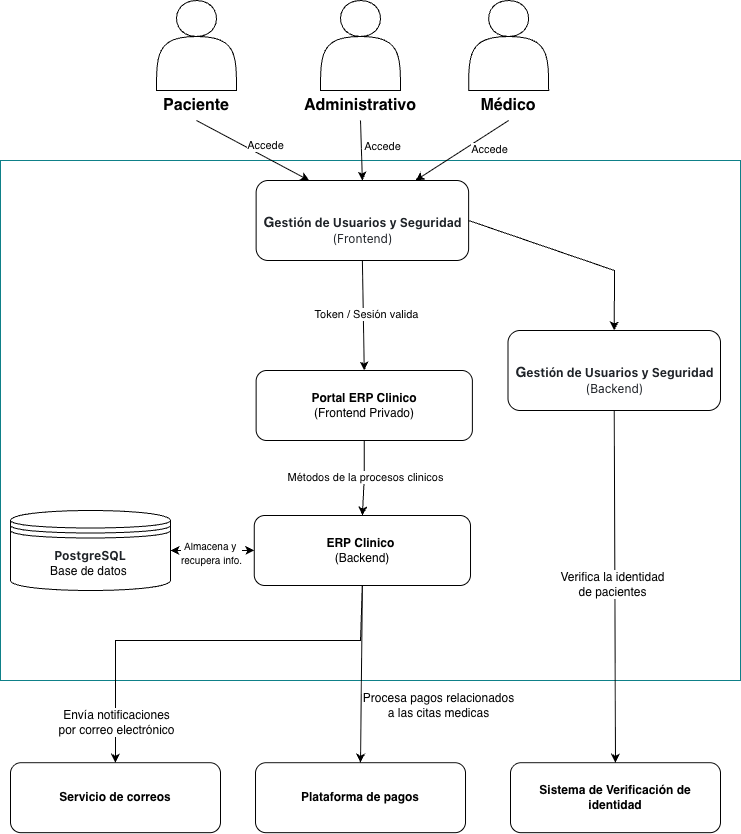

The diagram above was exported from draw.io. Its source (the exported page's mxGraphModel, read from the mxfile embedded in the PNG):
<mxGraphModel dx="1783" dy="1128" grid="1" gridSize="10" guides="1" tooltips="1" connect="1" arrows="1" fold="1" page="1" pageScale="1" pageWidth="827" pageHeight="1169" math="0" shadow="0">
  <root>
    <mxCell id="0" />
    <mxCell id="1" parent="0" />
    <mxCell id="smrXQImo_zY99Ksk5vNo-1" value="" style="rounded=0;whiteSpace=wrap;html=1;fillColor=#FFFFFF;strokeColor=#0e8088;" parent="1" vertex="1">
      <mxGeometry x="44" y="180" width="740" height="520" as="geometry" />
    </mxCell>
    <mxCell id="iqY5kOLAbRkM_czVNuP6-1" value="" style="shape=actor;whiteSpace=wrap;html=1;" parent="1" vertex="1">
      <mxGeometry x="200" y="20" width="80" height="90" as="geometry" />
    </mxCell>
    <mxCell id="iqY5kOLAbRkM_czVNuP6-2" value="&lt;span style=&quot;font-size: 16px;&quot;&gt;&lt;b&gt;Paciente&lt;/b&gt;&lt;/span&gt;" style="text;html=1;whiteSpace=wrap;strokeColor=none;fillColor=none;align=center;verticalAlign=middle;rounded=0;" parent="1" vertex="1">
      <mxGeometry x="210" y="110" width="60" height="30" as="geometry" />
    </mxCell>
    <mxCell id="dPlL9rDut5HNUWyVv5DG-2" value="" style="endArrow=classic;html=1;rounded=0;exitX=0.5;exitY=1;exitDx=0;exitDy=0;entryX=0.25;entryY=0;entryDx=0;entryDy=0;" parent="1" source="iqY5kOLAbRkM_czVNuP6-2" target="dPlL9rDut5HNUWyVv5DG-4" edge="1">
      <mxGeometry width="50" height="50" relative="1" as="geometry">
        <mxPoint x="304" y="310" as="sourcePoint" />
        <mxPoint x="357" y="210" as="targetPoint" />
      </mxGeometry>
    </mxCell>
    <mxCell id="dPlL9rDut5HNUWyVv5DG-3" value="Accede" style="edgeLabel;html=1;align=center;verticalAlign=middle;resizable=0;points=[];" parent="dPlL9rDut5HNUWyVv5DG-2" vertex="1" connectable="0">
      <mxGeometry x="-0.1397" y="2" relative="1" as="geometry">
        <mxPoint x="18" as="offset" />
      </mxGeometry>
    </mxCell>
    <mxCell id="dPlL9rDut5HNUWyVv5DG-4" value="&lt;div style=&quot;line-height: 0%;&quot;&gt;&lt;h3 style=&quot;box-sizing: border-box; margin-top: 24px; margin-bottom: 16px; color: rgb(31, 35, 40); background-color: rgb(255, 255, 255);&quot; dir=&quot;auto&quot; class=&quot;heading-element&quot; tabindex=&quot;-1&quot;&gt;G&lt;font style=&quot;color: light-dark(rgb(31, 35, 40), rgb(205, 208, 212)); font-family: -apple-system, &amp;quot;system-ui&amp;quot;, &amp;quot;Segoe UI&amp;quot;, &amp;quot;Noto Sans&amp;quot;, Helvetica, Arial, sans-serif, &amp;quot;Apple Color Emoji&amp;quot;, &amp;quot;Segoe UI Emoji&amp;quot;; background-color: light-dark(rgb(255, 255, 255), rgb(18, 18, 18)); font-size: 12px;&quot;&gt;estión de Usuarios y Seguridad&lt;/font&gt;&lt;/h3&gt;&lt;div&gt;&lt;font style=&quot;color: light-dark(rgb(31, 35, 40), rgb(205, 208, 212)); font-family: -apple-system, &amp;quot;system-ui&amp;quot;, &amp;quot;Segoe UI&amp;quot;, &amp;quot;Noto Sans&amp;quot;, Helvetica, Arial, sans-serif, &amp;quot;Apple Color Emoji&amp;quot;, &amp;quot;Segoe UI Emoji&amp;quot;; background-color: light-dark(rgb(255, 255, 255), rgb(18, 18, 18)); font-size: 12px;&quot;&gt;(Frontend)&lt;/font&gt;&lt;/div&gt;&lt;/div&gt;" style="rounded=1;whiteSpace=wrap;html=1;align=center;" parent="1" vertex="1">
      <mxGeometry x="299.63" y="200" width="212.5" height="80" as="geometry" />
    </mxCell>
    <mxCell id="dPlL9rDut5HNUWyVv5DG-8" value="&lt;div style=&quot;line-height: 0%;&quot;&gt;&lt;h3 style=&quot;box-sizing: border-box; margin-top: 24px; margin-bottom: 16px; color: rgb(31, 35, 40); background-color: rgb(255, 255, 255);&quot; dir=&quot;auto&quot; class=&quot;heading-element&quot; tabindex=&quot;-1&quot;&gt;G&lt;font style=&quot;color: light-dark(rgb(31, 35, 40), rgb(205, 208, 212)); font-family: -apple-system, &amp;quot;system-ui&amp;quot;, &amp;quot;Segoe UI&amp;quot;, &amp;quot;Noto Sans&amp;quot;, Helvetica, Arial, sans-serif, &amp;quot;Apple Color Emoji&amp;quot;, &amp;quot;Segoe UI Emoji&amp;quot;; background-color: light-dark(rgb(255, 255, 255), rgb(18, 18, 18)); font-size: 12px;&quot;&gt;estión de Usuarios y Seguridad&lt;/font&gt;&lt;/h3&gt;&lt;div&gt;&lt;font style=&quot;color: light-dark(rgb(31, 35, 40), rgb(205, 208, 212)); font-family: -apple-system, &amp;quot;system-ui&amp;quot;, &amp;quot;Segoe UI&amp;quot;, &amp;quot;Noto Sans&amp;quot;, Helvetica, Arial, sans-serif, &amp;quot;Apple Color Emoji&amp;quot;, &amp;quot;Segoe UI Emoji&amp;quot;; background-color: light-dark(rgb(255, 255, 255), rgb(18, 18, 18)); font-size: 12px;&quot;&gt;(Backend)&lt;/font&gt;&lt;/div&gt;&lt;/div&gt;" style="rounded=1;whiteSpace=wrap;html=1;align=center;" parent="1" vertex="1">
      <mxGeometry x="551.5" y="350" width="212.5" height="80" as="geometry" />
    </mxCell>
    <mxCell id="dPlL9rDut5HNUWyVv5DG-9" value="" style="endArrow=classic;html=1;rounded=0;exitX=1;exitY=0.5;exitDx=0;exitDy=0;entryX=0.5;entryY=0;entryDx=0;entryDy=0;" parent="1" source="dPlL9rDut5HNUWyVv5DG-4" target="dPlL9rDut5HNUWyVv5DG-8" edge="1">
      <mxGeometry width="50" height="50" relative="1" as="geometry">
        <mxPoint x="404" y="300" as="sourcePoint" />
        <mxPoint x="404" y="340" as="targetPoint" />
        <Array as="points">
          <mxPoint x="658" y="290" />
        </Array>
      </mxGeometry>
    </mxCell>
    <mxCell id="dPlL9rDut5HNUWyVv5DG-11" value="&lt;font&gt;&lt;b&gt;Sistema de Verificación de identidad&lt;/b&gt;&lt;/font&gt;" style="rounded=1;whiteSpace=wrap;html=1;" parent="1" vertex="1">
      <mxGeometry x="554" y="782.18" width="210" height="70" as="geometry" />
    </mxCell>
    <mxCell id="dPlL9rDut5HNUWyVv5DG-12" value="" style="endArrow=classic;html=1;rounded=0;exitX=0.5;exitY=1;exitDx=0;exitDy=0;entryX=0.5;entryY=0;entryDx=0;entryDy=0;" parent="1" source="dPlL9rDut5HNUWyVv5DG-8" target="dPlL9rDut5HNUWyVv5DG-11" edge="1">
      <mxGeometry width="50" height="50" relative="1" as="geometry">
        <mxPoint x="534" y="350" as="sourcePoint" />
        <mxPoint x="618" y="350" as="targetPoint" />
      </mxGeometry>
    </mxCell>
    <mxCell id="k9o6a6J3xSQTLTuYcbqo-1" value="&lt;font style=&quot;font-size: 12px;&quot;&gt;Verifica la identidad&lt;/font&gt;&lt;div&gt;&lt;font style=&quot;font-size: 12px;&quot;&gt;de pacientes&lt;/font&gt;&lt;/div&gt;" style="edgeLabel;html=1;align=center;verticalAlign=middle;resizable=0;points=[];" parent="dPlL9rDut5HNUWyVv5DG-12" vertex="1" connectable="0">
      <mxGeometry x="-0.0203" y="-4" relative="1" as="geometry">
        <mxPoint as="offset" />
      </mxGeometry>
    </mxCell>
    <mxCell id="k9o6a6J3xSQTLTuYcbqo-3" style="edgeStyle=orthogonalEdgeStyle;rounded=0;orthogonalLoop=1;jettySize=auto;html=1;entryX=0.5;entryY=0;entryDx=0;entryDy=0;" parent="1" source="dPlL9rDut5HNUWyVv5DG-13" target="k9o6a6J3xSQTLTuYcbqo-2" edge="1">
      <mxGeometry relative="1" as="geometry" />
    </mxCell>
    <mxCell id="k9o6a6J3xSQTLTuYcbqo-4" value="Métodos de la procesos clinicos" style="edgeLabel;html=1;align=center;verticalAlign=middle;resizable=0;points=[];" parent="k9o6a6J3xSQTLTuYcbqo-3" vertex="1" connectable="0">
      <mxGeometry x="-0.0374" y="-2" relative="1" as="geometry">
        <mxPoint as="offset" />
      </mxGeometry>
    </mxCell>
    <mxCell id="dPlL9rDut5HNUWyVv5DG-13" value="&lt;b&gt;Portal ERP Clinico&lt;/b&gt;&lt;div&gt;(Frontend Privado)&lt;/div&gt;" style="rounded=1;whiteSpace=wrap;html=1;" parent="1" vertex="1">
      <mxGeometry x="299.63" y="390" width="216.25" height="70" as="geometry" />
    </mxCell>
    <mxCell id="dPlL9rDut5HNUWyVv5DG-14" value="" style="endArrow=classic;html=1;rounded=0;exitX=0.5;exitY=1;exitDx=0;exitDy=0;entryX=0.5;entryY=0;entryDx=0;entryDy=0;" parent="1" source="dPlL9rDut5HNUWyVv5DG-4" target="dPlL9rDut5HNUWyVv5DG-13" edge="1">
      <mxGeometry width="50" height="50" relative="1" as="geometry">
        <mxPoint x="424" y="700" as="sourcePoint" />
        <mxPoint x="474" y="650" as="targetPoint" />
      </mxGeometry>
    </mxCell>
    <mxCell id="dPlL9rDut5HNUWyVv5DG-15" value="Token / Sesión valida" style="edgeLabel;html=1;align=center;verticalAlign=middle;resizable=0;points=[];" parent="dPlL9rDut5HNUWyVv5DG-14" vertex="1" connectable="0">
      <mxGeometry x="-0.025" y="2" relative="1" as="geometry">
        <mxPoint as="offset" />
      </mxGeometry>
    </mxCell>
    <mxCell id="HTiXCReDEcJOVhVh09C4-2" style="edgeStyle=orthogonalEdgeStyle;rounded=0;orthogonalLoop=1;jettySize=auto;html=1;exitX=0.5;exitY=1;exitDx=0;exitDy=0;entryX=0.5;entryY=0;entryDx=0;entryDy=0;" parent="1" source="k9o6a6J3xSQTLTuYcbqo-2" target="4sUoYSWFUPCy2X3RYgkj-1" edge="1">
      <mxGeometry relative="1" as="geometry">
        <Array as="points">
          <mxPoint x="404" y="605" />
          <mxPoint x="404" y="660" />
          <mxPoint x="159" y="660" />
        </Array>
      </mxGeometry>
    </mxCell>
    <mxCell id="zT68vXxX_tlrikFK72RR-3" value="&lt;span style=&quot;color: rgb(0, 0, 0); font-size: 12px; background-color: rgb(255, 255, 255);&quot;&gt;Envía notificaciones&lt;/span&gt;&lt;div style=&quot;color: rgb(0, 0, 0); font-size: 12px;&quot;&gt;&lt;span style=&quot;background-color: rgb(255, 255, 255);&quot;&gt;por correo electrónico&lt;/span&gt;&lt;/div&gt;" style="edgeLabel;html=1;align=center;verticalAlign=middle;resizable=0;points=[];" parent="HTiXCReDEcJOVhVh09C4-2" vertex="1" connectable="0">
      <mxGeometry x="0.7835" y="-1" relative="1" as="geometry">
        <mxPoint x="1" y="3" as="offset" />
      </mxGeometry>
    </mxCell>
    <mxCell id="k9o6a6J3xSQTLTuYcbqo-2" value="&lt;b&gt;ERP Clinico&amp;nbsp;&lt;/b&gt;&lt;div&gt;(&lt;span style=&quot;background-color: transparent; color: light-dark(rgb(0, 0, 0), rgb(255, 255, 255));&quot;&gt;Backend&lt;/span&gt;&lt;span style=&quot;background-color: transparent; color: light-dark(rgb(0, 0, 0), rgb(255, 255, 255));&quot;&gt;)&lt;/span&gt;&lt;/div&gt;" style="rounded=1;whiteSpace=wrap;html=1;" parent="1" vertex="1">
      <mxGeometry x="297.76" y="535" width="216.25" height="70" as="geometry" />
    </mxCell>
    <mxCell id="k9o6a6J3xSQTLTuYcbqo-5" value="&lt;b&gt;Plataforma de pagos&lt;/b&gt;" style="rounded=1;whiteSpace=wrap;html=1;" parent="1" vertex="1">
      <mxGeometry x="299.01" y="782.18" width="210" height="70" as="geometry" />
    </mxCell>
    <mxCell id="4sUoYSWFUPCy2X3RYgkj-1" value="&lt;b&gt;Servicio de correos&lt;/b&gt;" style="rounded=1;whiteSpace=wrap;html=1;" parent="1" vertex="1">
      <mxGeometry x="54" y="782.18" width="210" height="70" as="geometry" />
    </mxCell>
    <mxCell id="4sUoYSWFUPCy2X3RYgkj-2" value="" style="endArrow=classic;html=1;rounded=0;entryX=0.5;entryY=0;entryDx=0;entryDy=0;exitX=0.5;exitY=1;exitDx=0;exitDy=0;" parent="1" source="k9o6a6J3xSQTLTuYcbqo-2" target="k9o6a6J3xSQTLTuYcbqo-5" edge="1">
      <mxGeometry width="50" height="50" relative="1" as="geometry">
        <mxPoint x="264" y="690" as="sourcePoint" />
        <mxPoint x="314" y="640" as="targetPoint" />
      </mxGeometry>
    </mxCell>
    <mxCell id="jVYpe98PYQJdpD2a4jVb-1" value="&lt;font style=&quot;font-size: 12px;&quot;&gt;Procesa pagos relacionados&lt;/font&gt;&lt;div&gt;&lt;font style=&quot;font-size: 12px;&quot;&gt;a las citas medicas&lt;/font&gt;&lt;/div&gt;" style="edgeLabel;html=1;align=center;verticalAlign=middle;resizable=0;points=[];" parent="4sUoYSWFUPCy2X3RYgkj-2" vertex="1" connectable="0">
      <mxGeometry x="0.4752" y="-4" relative="1" as="geometry">
        <mxPoint x="80" y="-11" as="offset" />
      </mxGeometry>
    </mxCell>
    <mxCell id="zT68vXxX_tlrikFK72RR-4" value="&lt;div&gt;&lt;b style=&quot;color: rgb(31, 35, 40); font-family: -apple-system, &amp;quot;system-ui&amp;quot;, &amp;quot;Segoe UI&amp;quot;, &amp;quot;Noto Sans&amp;quot;, Helvetica, Arial, sans-serif, &amp;quot;Apple Color Emoji&amp;quot;, &amp;quot;Segoe UI Emoji&amp;quot;; text-align: start; background-color: rgb(255, 255, 255);&quot;&gt;PostgreSQL&lt;/b&gt;&lt;/div&gt;Base de datos&amp;nbsp;" style="shape=datastore;whiteSpace=wrap;html=1;" parent="1" vertex="1">
      <mxGeometry x="54" y="530" width="160" height="80" as="geometry" />
    </mxCell>
    <mxCell id="zT68vXxX_tlrikFK72RR-5" value="" style="endArrow=classic;startArrow=classic;html=1;rounded=0;entryX=0;entryY=0.5;entryDx=0;entryDy=0;exitX=1;exitY=0.5;exitDx=0;exitDy=0;" parent="1" source="zT68vXxX_tlrikFK72RR-4" target="k9o6a6J3xSQTLTuYcbqo-2" edge="1">
      <mxGeometry width="50" height="50" relative="1" as="geometry">
        <mxPoint x="210" y="680" as="sourcePoint" />
        <mxPoint x="260" y="630" as="targetPoint" />
      </mxGeometry>
    </mxCell>
    <mxCell id="zT68vXxX_tlrikFK72RR-6" value="&lt;font style=&quot;font-size: 10px;&quot;&gt;Almacena y&amp;nbsp;&lt;/font&gt;&lt;div&gt;&lt;font style=&quot;font-size: 10px;&quot;&gt;recupera info.&lt;/font&gt;&lt;/div&gt;" style="edgeLabel;html=1;align=center;verticalAlign=middle;resizable=0;points=[];" parent="zT68vXxX_tlrikFK72RR-5" vertex="1" connectable="0">
      <mxGeometry x="-0.0349" y="-2" relative="1" as="geometry">
        <mxPoint as="offset" />
      </mxGeometry>
    </mxCell>
    <mxCell id="QaJ4MSQXevOAG4VIfqT_-1" value="" style="shape=actor;whiteSpace=wrap;html=1;" vertex="1" parent="1">
      <mxGeometry x="364.01" y="20" width="80" height="90" as="geometry" />
    </mxCell>
    <mxCell id="3W4kPB0ta31v4hF3byAr-1" value="&lt;span style=&quot;font-size: 16px;&quot;&gt;&lt;b&gt;Administrativo&lt;/b&gt;&lt;/span&gt;" style="text;html=1;whiteSpace=wrap;strokeColor=none;fillColor=none;align=center;verticalAlign=middle;rounded=0;" vertex="1" parent="1">
      <mxGeometry x="374" y="110" width="60" height="30" as="geometry" />
    </mxCell>
    <mxCell id="3W4kPB0ta31v4hF3byAr-2" value="" style="endArrow=classic;html=1;rounded=0;entryX=0.5;entryY=0;entryDx=0;entryDy=0;" edge="1" parent="1" target="dPlL9rDut5HNUWyVv5DG-4">
      <mxGeometry width="50" height="50" relative="1" as="geometry">
        <mxPoint x="404" y="140" as="sourcePoint" />
        <mxPoint x="404" y="210" as="targetPoint" />
      </mxGeometry>
    </mxCell>
    <mxCell id="3W4kPB0ta31v4hF3byAr-3" value="Accede" style="edgeLabel;html=1;align=center;verticalAlign=middle;resizable=0;points=[];" vertex="1" connectable="0" parent="3W4kPB0ta31v4hF3byAr-2">
      <mxGeometry x="-0.1397" y="2" relative="1" as="geometry">
        <mxPoint x="18" as="offset" />
      </mxGeometry>
    </mxCell>
    <mxCell id="3W4kPB0ta31v4hF3byAr-6" value="" style="shape=actor;whiteSpace=wrap;html=1;" vertex="1" parent="1">
      <mxGeometry x="512.13" y="20" width="80" height="90" as="geometry" />
    </mxCell>
    <mxCell id="3W4kPB0ta31v4hF3byAr-7" value="&lt;b style=&quot;font-size: 16px;&quot;&gt;Médico&lt;/b&gt;" style="text;html=1;whiteSpace=wrap;strokeColor=none;fillColor=none;align=center;verticalAlign=middle;rounded=0;" vertex="1" parent="1">
      <mxGeometry x="522.13" y="110" width="60" height="30" as="geometry" />
    </mxCell>
    <mxCell id="JKnJvd92dk_M2gIBej2q-1" value="" style="endArrow=classic;html=1;rounded=0;exitX=0.5;exitY=1;exitDx=0;exitDy=0;entryX=0.75;entryY=0;entryDx=0;entryDy=0;" edge="1" parent="1" source="3W4kPB0ta31v4hF3byAr-7" target="dPlL9rDut5HNUWyVv5DG-4">
      <mxGeometry width="50" height="50" relative="1" as="geometry">
        <mxPoint x="400" y="150" as="sourcePoint" />
        <mxPoint x="491" y="300" as="targetPoint" />
      </mxGeometry>
    </mxCell>
    <mxCell id="JKnJvd92dk_M2gIBej2q-2" value="Accede" style="edgeLabel;html=1;align=center;verticalAlign=middle;resizable=0;points=[];" vertex="1" connectable="0" parent="JKnJvd92dk_M2gIBej2q-1">
      <mxGeometry x="-0.1397" y="2" relative="1" as="geometry">
        <mxPoint x="18" as="offset" />
      </mxGeometry>
    </mxCell>
  </root>
</mxGraphModel>